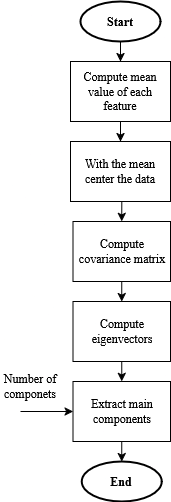

The diagram above was exported from draw.io. Its source (the exported page's mxGraphModel, read from the mxfile embedded in the PNG):
<mxGraphModel dx="1050" dy="566" grid="1" gridSize="10" guides="1" tooltips="1" connect="1" arrows="1" fold="1" page="1" pageScale="1" pageWidth="850" pageHeight="1100" math="0" shadow="0">
  <root>
    <mxCell id="0" />
    <mxCell id="1" parent="0" />
    <mxCell id="2" style="edgeStyle=orthogonalEdgeStyle;rounded=0;orthogonalLoop=1;jettySize=auto;html=1;exitX=0.5;exitY=1;exitDx=0;exitDy=0;entryX=0.5;entryY=0;entryDx=0;entryDy=0;" edge="1" source="3" target="5" parent="1">
      <mxGeometry relative="1" as="geometry" />
    </mxCell>
    <mxCell id="3" value="Start" style="ellipse;whiteSpace=wrap;html=1;fontFamily=Times New Roman;strokeWidth=2;fontStyle=1" vertex="1" parent="1">
      <mxGeometry x="360" y="40" width="80" height="40" as="geometry" />
    </mxCell>
    <mxCell id="4" style="edgeStyle=orthogonalEdgeStyle;rounded=0;orthogonalLoop=1;jettySize=auto;html=1;exitX=0.5;exitY=1;exitDx=0;exitDy=0;entryX=0.5;entryY=0;entryDx=0;entryDy=0;" edge="1" source="5" target="7" parent="1">
      <mxGeometry relative="1" as="geometry" />
    </mxCell>
    <mxCell id="5" value="Compute mean value of each feature" style="rounded=0;whiteSpace=wrap;html=1;fontFamily=Times New Roman;" vertex="1" parent="1">
      <mxGeometry x="350" y="100" width="100" height="60" as="geometry" />
    </mxCell>
    <mxCell id="6" style="edgeStyle=orthogonalEdgeStyle;rounded=0;orthogonalLoop=1;jettySize=auto;html=1;exitX=0.5;exitY=1;exitDx=0;exitDy=0;entryX=0.5;entryY=0;entryDx=0;entryDy=0;" edge="1" source="7" target="9" parent="1">
      <mxGeometry relative="1" as="geometry" />
    </mxCell>
    <mxCell id="7" value="With the mean center the data" style="rounded=0;whiteSpace=wrap;html=1;fontFamily=Times New Roman;" vertex="1" parent="1">
      <mxGeometry x="350" y="180" width="100" height="60" as="geometry" />
    </mxCell>
    <mxCell id="8" style="edgeStyle=orthogonalEdgeStyle;rounded=0;orthogonalLoop=1;jettySize=auto;html=1;exitX=0.5;exitY=1;exitDx=0;exitDy=0;entryX=0.5;entryY=0;entryDx=0;entryDy=0;" edge="1" source="9" target="12" parent="1">
      <mxGeometry relative="1" as="geometry" />
    </mxCell>
    <mxCell id="9" value="Compute covariance matrix" style="rounded=0;whiteSpace=wrap;html=1;fontFamily=Times New Roman;" vertex="1" parent="1">
      <mxGeometry x="352.5" y="260" width="97.5" height="60" as="geometry" />
    </mxCell>
    <mxCell id="10" value="End" style="ellipse;whiteSpace=wrap;html=1;fontFamily=Times New Roman;strokeWidth=2;fontStyle=1" vertex="1" parent="1">
      <mxGeometry x="361.25" y="500" width="80" height="40" as="geometry" />
    </mxCell>
    <mxCell id="11" style="edgeStyle=orthogonalEdgeStyle;rounded=0;orthogonalLoop=1;jettySize=auto;html=1;exitX=0.5;exitY=1;exitDx=0;exitDy=0;" edge="1" source="12" target="14" parent="1">
      <mxGeometry relative="1" as="geometry" />
    </mxCell>
    <mxCell id="12" value="Compute eigenvectors" style="rounded=0;whiteSpace=wrap;html=1;fontFamily=Times New Roman;" vertex="1" parent="1">
      <mxGeometry x="352.5" y="340" width="97.5" height="60" as="geometry" />
    </mxCell>
    <mxCell id="13" style="edgeStyle=orthogonalEdgeStyle;rounded=0;orthogonalLoop=1;jettySize=auto;html=1;exitX=0.5;exitY=1;exitDx=0;exitDy=0;entryX=0.5;entryY=0;entryDx=0;entryDy=0;" edge="1" source="14" target="10" parent="1">
      <mxGeometry relative="1" as="geometry" />
    </mxCell>
    <mxCell id="14" value="Extract main components" style="rounded=0;whiteSpace=wrap;html=1;fontFamily=Times New Roman;" vertex="1" parent="1">
      <mxGeometry x="352.5" y="420" width="97.5" height="60" as="geometry" />
    </mxCell>
    <mxCell id="15" value="" style="endArrow=classic;html=1;rounded=0;entryX=0;entryY=0.5;entryDx=0;entryDy=0;" edge="1" target="14" parent="1">
      <mxGeometry width="50" height="50" relative="1" as="geometry">
        <mxPoint x="300" y="450" as="sourcePoint" />
        <mxPoint x="420" y="170" as="targetPoint" />
      </mxGeometry>
    </mxCell>
    <mxCell id="16" value="Number of componets" style="text;html=1;align=center;verticalAlign=middle;whiteSpace=wrap;rounded=0;fontFamily=Times New Roman;" vertex="1" parent="1">
      <mxGeometry x="280" y="410" width="60" height="30" as="geometry" />
    </mxCell>
  </root>
</mxGraphModel>